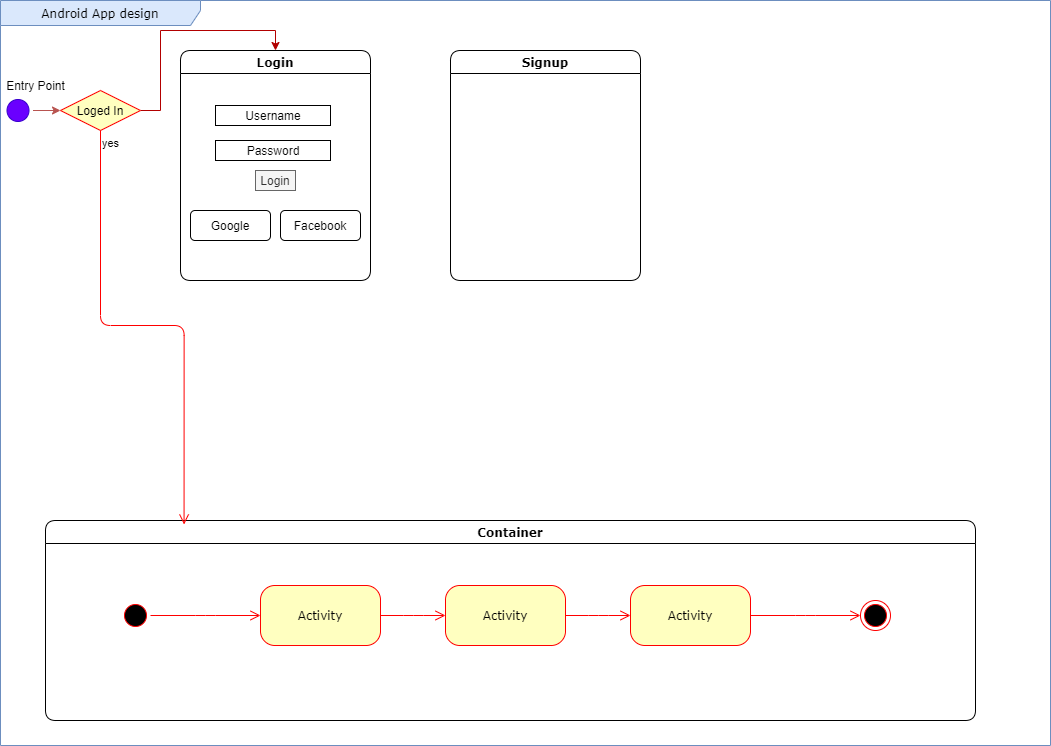

The diagram above was exported from draw.io. Its source (the exported page's mxGraphModel, read from the mxfile embedded in the PNG):
<mxGraphModel dx="1357" dy="832" grid="1" gridSize="10" guides="1" tooltips="1" connect="1" arrows="1" fold="1" page="1" pageScale="1" pageWidth="1100" pageHeight="850" background="#ffffff" math="0" shadow="0">
  <root>
    <mxCell id="0" />
    <mxCell id="1" parent="0" />
    <mxCell id="2a3bc250acf0617d-8" value="Android App design" style="shape=umlFrame;whiteSpace=wrap;html=1;rounded=1;shadow=0;comic=0;labelBackgroundColor=none;strokeWidth=1;fontFamily=Verdana;fontSize=12;align=center;width=200;height=25;fillColor=#dae8fc;strokeColor=#6c8ebf;" parent="1" vertex="1">
      <mxGeometry x="40" y="40" width="1050" height="745" as="geometry" />
    </mxCell>
    <mxCell id="-jnGHkQWftEgQc3TS_gX-53" style="edgeStyle=orthogonalEdgeStyle;rounded=0;orthogonalLoop=1;jettySize=auto;html=1;exitX=0.5;exitY=0;exitDx=0;exitDy=0;entryX=0;entryY=0.5;entryDx=0;entryDy=0;fillColor=#f8cecc;strokeColor=#b85450;gradientColor=#ea6b66;" edge="1" parent="1" source="382b91b5511bd0f7-1" target="-jnGHkQWftEgQc3TS_gX-49">
      <mxGeometry relative="1" as="geometry" />
    </mxCell>
    <mxCell id="382b91b5511bd0f7-1" value="" style="ellipse;html=1;shape=startState;fillColor=#6a00ff;strokeColor=#3700CC;rounded=1;shadow=0;comic=0;labelBackgroundColor=none;fontFamily=Verdana;fontSize=12;fontColor=#ffffff;align=center;direction=south;" parent="1" vertex="1">
      <mxGeometry x="42.5" y="135" width="30" height="30" as="geometry" />
    </mxCell>
    <mxCell id="-jnGHkQWftEgQc3TS_gX-3" value="Entry Point" style="text;html=1;strokeColor=none;fillColor=none;align=center;verticalAlign=middle;whiteSpace=wrap;rounded=0;" vertex="1" parent="1">
      <mxGeometry x="42.5" y="115" width="65" height="20" as="geometry" />
    </mxCell>
    <mxCell id="-jnGHkQWftEgQc3TS_gX-15" value="Container" style="swimlane;whiteSpace=wrap;html=1;rounded=1;shadow=0;comic=0;labelBackgroundColor=none;strokeWidth=1;fontFamily=Verdana;fontSize=12;align=center;" vertex="1" parent="1">
      <mxGeometry x="85" y="560" width="930" height="200" as="geometry" />
    </mxCell>
    <mxCell id="-jnGHkQWftEgQc3TS_gX-16" style="edgeStyle=elbowEdgeStyle;html=1;labelBackgroundColor=none;endArrow=open;endSize=8;strokeColor=#ff0000;fontFamily=Verdana;fontSize=12;align=left;" edge="1" parent="-jnGHkQWftEgQc3TS_gX-15" source="-jnGHkQWftEgQc3TS_gX-17" target="-jnGHkQWftEgQc3TS_gX-22">
      <mxGeometry relative="1" as="geometry" />
    </mxCell>
    <mxCell id="-jnGHkQWftEgQc3TS_gX-17" value="Activity" style="rounded=1;whiteSpace=wrap;html=1;arcSize=24;fillColor=#ffffc0;strokeColor=#ff0000;shadow=0;comic=0;labelBackgroundColor=none;fontFamily=Verdana;fontSize=12;fontColor=#000000;align=center;" vertex="1" parent="-jnGHkQWftEgQc3TS_gX-15">
      <mxGeometry x="215" y="65" width="120" height="60" as="geometry" />
    </mxCell>
    <mxCell id="-jnGHkQWftEgQc3TS_gX-18" value="" style="ellipse;html=1;shape=endState;fillColor=#000000;strokeColor=#ff0000;rounded=1;shadow=0;comic=0;labelBackgroundColor=none;fontFamily=Verdana;fontSize=12;fontColor=#000000;align=center;" vertex="1" parent="-jnGHkQWftEgQc3TS_gX-15">
      <mxGeometry x="815" y="80" width="30" height="30" as="geometry" />
    </mxCell>
    <mxCell id="-jnGHkQWftEgQc3TS_gX-19" style="edgeStyle=elbowEdgeStyle;html=1;labelBackgroundColor=none;endArrow=open;endSize=8;strokeColor=#ff0000;fontFamily=Verdana;fontSize=12;align=left;" edge="1" parent="-jnGHkQWftEgQc3TS_gX-15" source="-jnGHkQWftEgQc3TS_gX-20" target="-jnGHkQWftEgQc3TS_gX-17">
      <mxGeometry relative="1" as="geometry" />
    </mxCell>
    <mxCell id="-jnGHkQWftEgQc3TS_gX-20" value="" style="ellipse;html=1;shape=startState;fillColor=#000000;strokeColor=#ff0000;rounded=1;shadow=0;comic=0;labelBackgroundColor=none;fontFamily=Verdana;fontSize=12;fontColor=#000000;align=center;direction=south;" vertex="1" parent="-jnGHkQWftEgQc3TS_gX-15">
      <mxGeometry x="75" y="80" width="30" height="30" as="geometry" />
    </mxCell>
    <mxCell id="-jnGHkQWftEgQc3TS_gX-21" style="edgeStyle=elbowEdgeStyle;html=1;labelBackgroundColor=none;endArrow=open;endSize=8;strokeColor=#ff0000;fontFamily=Verdana;fontSize=12;align=left;" edge="1" parent="-jnGHkQWftEgQc3TS_gX-15" source="-jnGHkQWftEgQc3TS_gX-22" target="-jnGHkQWftEgQc3TS_gX-24">
      <mxGeometry relative="1" as="geometry" />
    </mxCell>
    <mxCell id="-jnGHkQWftEgQc3TS_gX-22" value="Activity" style="rounded=1;whiteSpace=wrap;html=1;arcSize=24;fillColor=#ffffc0;strokeColor=#ff0000;shadow=0;comic=0;labelBackgroundColor=none;fontFamily=Verdana;fontSize=12;fontColor=#000000;align=center;" vertex="1" parent="-jnGHkQWftEgQc3TS_gX-15">
      <mxGeometry x="400" y="65" width="120" height="60" as="geometry" />
    </mxCell>
    <mxCell id="-jnGHkQWftEgQc3TS_gX-23" style="edgeStyle=elbowEdgeStyle;html=1;labelBackgroundColor=none;endArrow=open;endSize=8;strokeColor=#ff0000;fontFamily=Verdana;fontSize=12;align=left;" edge="1" parent="-jnGHkQWftEgQc3TS_gX-15" source="-jnGHkQWftEgQc3TS_gX-24" target="-jnGHkQWftEgQc3TS_gX-18">
      <mxGeometry relative="1" as="geometry" />
    </mxCell>
    <mxCell id="-jnGHkQWftEgQc3TS_gX-24" value="Activity" style="rounded=1;whiteSpace=wrap;html=1;arcSize=24;fillColor=#ffffc0;strokeColor=#ff0000;shadow=0;comic=0;labelBackgroundColor=none;fontFamily=Verdana;fontSize=12;fontColor=#000000;align=center;" vertex="1" parent="-jnGHkQWftEgQc3TS_gX-15">
      <mxGeometry x="585" y="65" width="120" height="60" as="geometry" />
    </mxCell>
    <mxCell id="-jnGHkQWftEgQc3TS_gX-26" value="Login" style="swimlane;whiteSpace=wrap;html=1;rounded=1;shadow=0;comic=0;labelBackgroundColor=none;strokeWidth=1;fontFamily=Verdana;fontSize=12;align=center;" vertex="1" parent="1">
      <mxGeometry x="220" y="90" width="190" height="230" as="geometry" />
    </mxCell>
    <mxCell id="-jnGHkQWftEgQc3TS_gX-36" value="Signup" style="swimlane;whiteSpace=wrap;html=1;rounded=1;shadow=0;comic=0;labelBackgroundColor=none;strokeWidth=1;fontFamily=Verdana;fontSize=12;align=center;" vertex="1" parent="1">
      <mxGeometry x="490" y="90" width="190" height="230" as="geometry">
        <mxRectangle x="490" y="90" width="80" height="23" as="alternateBounds" />
      </mxGeometry>
    </mxCell>
    <mxCell id="-jnGHkQWftEgQc3TS_gX-37" value="" style="rounded=0;whiteSpace=wrap;html=1;" vertex="1" parent="1">
      <mxGeometry x="255" y="145" width="115" height="20" as="geometry" />
    </mxCell>
    <mxCell id="-jnGHkQWftEgQc3TS_gX-38" value="" style="rounded=0;whiteSpace=wrap;html=1;" vertex="1" parent="1">
      <mxGeometry x="255" y="180" width="115" height="20" as="geometry" />
    </mxCell>
    <mxCell id="-jnGHkQWftEgQc3TS_gX-39" value="" style="rounded=0;whiteSpace=wrap;html=1;" vertex="1" parent="1">
      <mxGeometry x="295" y="210" width="40" height="20" as="geometry" />
    </mxCell>
    <mxCell id="-jnGHkQWftEgQc3TS_gX-41" value="Username" style="text;html=1;strokeColor=none;fillColor=none;align=center;verticalAlign=middle;whiteSpace=wrap;rounded=0;" vertex="1" parent="1">
      <mxGeometry x="292.5" y="145" width="40" height="20" as="geometry" />
    </mxCell>
    <mxCell id="-jnGHkQWftEgQc3TS_gX-42" value="Password" style="text;html=1;strokeColor=none;fillColor=none;align=center;verticalAlign=middle;whiteSpace=wrap;rounded=0;" vertex="1" parent="1">
      <mxGeometry x="292.5" y="180" width="40" height="20" as="geometry" />
    </mxCell>
    <mxCell id="-jnGHkQWftEgQc3TS_gX-43" value="Login" style="text;html=1;strokeColor=#666666;fillColor=#f5f5f5;align=center;verticalAlign=middle;whiteSpace=wrap;rounded=0;fontColor=#333333;" vertex="1" parent="1">
      <mxGeometry x="295" y="210" width="40" height="20" as="geometry" />
    </mxCell>
    <mxCell id="-jnGHkQWftEgQc3TS_gX-45" value="" style="rounded=1;whiteSpace=wrap;html=1;" vertex="1" parent="1">
      <mxGeometry x="230" y="250" width="80" height="30" as="geometry" />
    </mxCell>
    <mxCell id="-jnGHkQWftEgQc3TS_gX-46" value="" style="rounded=1;whiteSpace=wrap;html=1;" vertex="1" parent="1">
      <mxGeometry x="320" y="250" width="80" height="30" as="geometry" />
    </mxCell>
    <mxCell id="-jnGHkQWftEgQc3TS_gX-47" value="Google" style="text;html=1;strokeColor=none;fillColor=none;align=center;verticalAlign=middle;whiteSpace=wrap;rounded=0;" vertex="1" parent="1">
      <mxGeometry x="250" y="255" width="40" height="20" as="geometry" />
    </mxCell>
    <mxCell id="-jnGHkQWftEgQc3TS_gX-48" value="Facebook" style="text;html=1;strokeColor=none;fillColor=none;align=center;verticalAlign=middle;whiteSpace=wrap;rounded=0;" vertex="1" parent="1">
      <mxGeometry x="340" y="255" width="40" height="20" as="geometry" />
    </mxCell>
    <mxCell id="-jnGHkQWftEgQc3TS_gX-52" style="edgeStyle=orthogonalEdgeStyle;rounded=0;orthogonalLoop=1;jettySize=auto;html=1;exitX=1;exitY=0.5;exitDx=0;exitDy=0;entryX=0.5;entryY=0;entryDx=0;entryDy=0;fillColor=#e51400;strokeColor=#B20000;" edge="1" parent="1" source="-jnGHkQWftEgQc3TS_gX-49" target="-jnGHkQWftEgQc3TS_gX-26">
      <mxGeometry relative="1" as="geometry">
        <Array as="points">
          <mxPoint x="200" y="150" />
          <mxPoint x="200" y="70" />
          <mxPoint x="315" y="70" />
        </Array>
      </mxGeometry>
    </mxCell>
    <mxCell id="-jnGHkQWftEgQc3TS_gX-49" value="Loged In" style="rhombus;whiteSpace=wrap;html=1;fillColor=#ffffc0;strokeColor=#ff0000;" vertex="1" parent="1">
      <mxGeometry x="100" y="130" width="80" height="40" as="geometry" />
    </mxCell>
    <mxCell id="-jnGHkQWftEgQc3TS_gX-51" value="yes" style="edgeStyle=orthogonalEdgeStyle;html=1;align=left;verticalAlign=top;endArrow=open;endSize=8;strokeColor=#ff0000;entryX=0.149;entryY=0.02;entryDx=0;entryDy=0;entryPerimeter=0;" edge="1" source="-jnGHkQWftEgQc3TS_gX-49" parent="1" target="-jnGHkQWftEgQc3TS_gX-15">
      <mxGeometry x="-1" relative="1" as="geometry">
        <mxPoint x="140" y="230" as="targetPoint" />
      </mxGeometry>
    </mxCell>
  </root>
</mxGraphModel>